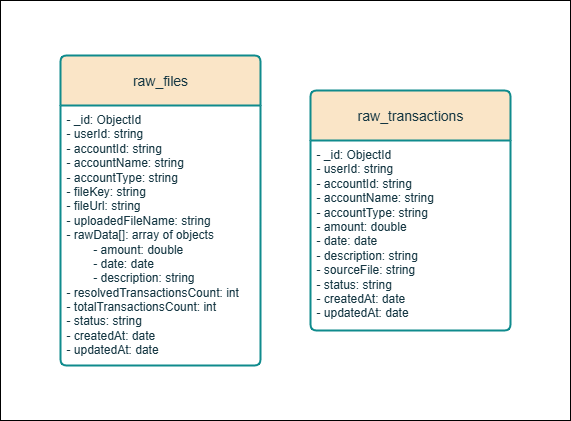

The diagram above was exported from draw.io. Its source (the exported page's mxGraphModel, read from the mxfile embedded in the PNG):
<mxGraphModel dx="1426" dy="743" grid="1" gridSize="10" guides="1" tooltips="1" connect="1" arrows="1" fold="1" page="1" pageScale="1" pageWidth="850" pageHeight="1100" math="0" shadow="0">
  <root>
    <mxCell id="0" />
    <mxCell id="1" parent="0" />
    <mxCell id="fEu7LjpISkfcEhN8w3Cn-10" value="" style="rounded=0;whiteSpace=wrap;html=1;" vertex="1" parent="1">
      <mxGeometry x="120" y="50" width="570" height="420" as="geometry" />
    </mxCell>
    <mxCell id="fEu7LjpISkfcEhN8w3Cn-1" value="raw_files" style="swimlane;childLayout=stackLayout;horizontal=1;startSize=50;horizontalStack=0;rounded=1;fontSize=14;fontStyle=0;strokeWidth=2;resizeParent=0;resizeLast=1;shadow=0;dashed=0;align=center;arcSize=4;whiteSpace=wrap;html=1;fillColor=#FAE5C7;strokeColor=#0F8B8D;labelBackgroundColor=none;fontColor=#143642;" vertex="1" parent="1">
      <mxGeometry x="180" y="105" width="200" height="310" as="geometry" />
    </mxCell>
    <mxCell id="fEu7LjpISkfcEhN8w3Cn-2" value="&lt;div&gt;- _id: ObjectId&lt;/div&gt;&lt;div&gt;- userId: string&lt;/div&gt;&lt;div&gt;- accountId: string&lt;/div&gt;&lt;div&gt;- accountName: string&lt;/div&gt;&lt;div&gt;- accountType: string&lt;/div&gt;&lt;div&gt;- fileKey: string&lt;/div&gt;&lt;div&gt;- fileUrl: string&lt;/div&gt;&lt;div&gt;- uploadedFileName: string&lt;/div&gt;&lt;div&gt;- rawData[]: array of objects&lt;/div&gt;&lt;div&gt;&lt;span style=&quot;white-space: normal;&quot;&gt;&lt;span style=&quot;white-space:pre&quot;&gt;&#09;&lt;/span&gt;- amount: double&lt;/span&gt;&lt;/div&gt;&lt;div&gt;&lt;span style=&quot;white-space: normal;&quot;&gt;&lt;span style=&quot;white-space:pre&quot;&gt;&#09;&lt;/span&gt;- date: date&lt;/span&gt;&lt;/div&gt;&lt;div&gt;&lt;span style=&quot;white-space: normal;&quot;&gt;&lt;span style=&quot;white-space:pre&quot;&gt;&#09;&lt;/span&gt;- description: string&lt;/span&gt;&lt;/div&gt;&lt;div&gt;- resolvedTransactionsCount: int&lt;/div&gt;&lt;div&gt;- totalTransactionsCount: int&lt;/div&gt;&lt;div&gt;- status: string&lt;/div&gt;&lt;div&gt;- createdAt: date&lt;/div&gt;&lt;div&gt;- updatedAt: date&lt;/div&gt;" style="align=left;strokeColor=none;fillColor=none;spacingLeft=4;spacingRight=4;fontSize=12;verticalAlign=top;resizable=0;rotatable=0;part=1;html=1;whiteSpace=wrap;labelBackgroundColor=none;fontColor=#143642;" vertex="1" parent="fEu7LjpISkfcEhN8w3Cn-1">
      <mxGeometry y="50" width="200" height="260" as="geometry" />
    </mxCell>
    <mxCell id="fEu7LjpISkfcEhN8w3Cn-8" value="raw_transactions" style="swimlane;childLayout=stackLayout;horizontal=1;startSize=50;horizontalStack=0;rounded=1;fontSize=14;fontStyle=0;strokeWidth=2;resizeParent=0;resizeLast=1;shadow=0;dashed=0;align=center;arcSize=4;whiteSpace=wrap;html=1;fillColor=#FAE5C7;strokeColor=#0F8B8D;labelBackgroundColor=none;fontColor=#143642;" vertex="1" parent="1">
      <mxGeometry x="430" y="140" width="200" height="240" as="geometry" />
    </mxCell>
    <mxCell id="fEu7LjpISkfcEhN8w3Cn-9" value="&lt;div&gt;- _id: ObjectId&lt;/div&gt;&lt;div&gt;- userId: string&lt;/div&gt;&lt;div&gt;- accountId: string&lt;/div&gt;&lt;div&gt;- accountName: string&lt;/div&gt;&lt;div&gt;- accountType: string&lt;/div&gt;&lt;div&gt;- amount: double&lt;/div&gt;&lt;div&gt;- date: date&lt;/div&gt;&lt;div&gt;- description: string&lt;/div&gt;&lt;div&gt;- sourceFile: string&lt;/div&gt;&lt;div&gt;- status: string&lt;/div&gt;&lt;div&gt;- createdAt: date&lt;/div&gt;&lt;div&gt;- updatedAt: date&lt;/div&gt;" style="align=left;strokeColor=none;fillColor=none;spacingLeft=4;spacingRight=4;fontSize=12;verticalAlign=top;resizable=0;rotatable=0;part=1;html=1;whiteSpace=wrap;labelBackgroundColor=none;fontColor=#143642;" vertex="1" parent="fEu7LjpISkfcEhN8w3Cn-8">
      <mxGeometry y="50" width="200" height="190" as="geometry" />
    </mxCell>
  </root>
</mxGraphModel>